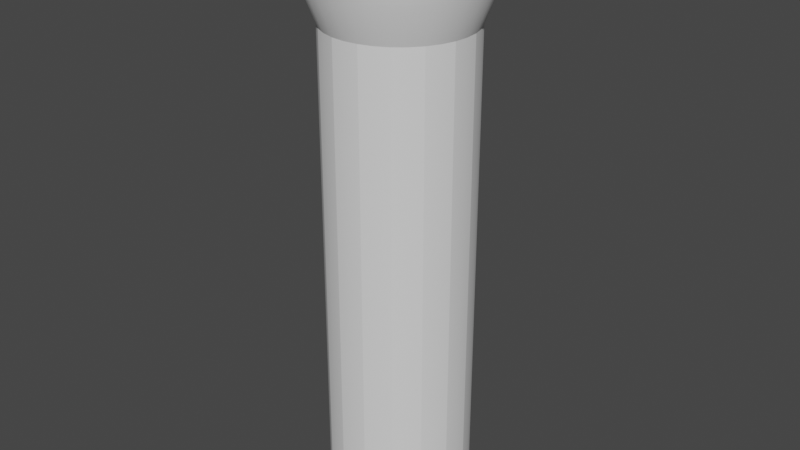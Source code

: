 # Source: flashlight.blend  (saved by Blender 3.3.6; exported with 4.5.12 LTS)
import bpy
from mathutils import Matrix  # noqa: F401  (used for matrix-valued properties, if any)

bpy.ops.wm.read_factory_settings(use_empty=True)
scene = bpy.context.scene
scene.name = 'Scene'

# ---- collections
col_collection = bpy.data.collections.new('Collection'); scene.collection.children.link(col_collection)

# ---- node groups
ng_auto_smooth = bpy.data.node_groups.new('Auto Smooth', 'GeometryNodeTree')
_s = ng_auto_smooth.interface.new_socket(name='Geometry', in_out='OUTPUT', socket_type='NodeSocketGeometry')
_s = ng_auto_smooth.interface.new_socket(name='Geometry', in_out='INPUT', socket_type='NodeSocketGeometry')
_s = ng_auto_smooth.interface.new_socket(name='Angle', in_out='INPUT', socket_type='NodeSocketFloat')
_s.subtype = 'ANGLE'
_s.min_value = 0.0
_s.max_value = 3.142
ng_auto_smooth.is_modifier = True
_N = ng_auto_smooth.nodes; _L = ng_auto_smooth.links
n0 = _N.new('NodeGroupOutput'); n0.name = 'Group Output'; n0.location = (480, -100)
n1 = _N.new('NodeGroupInput'); n1.name = 'Group Input'; n1.location = (-420, -300)
n2 = _N.new('NodeGroupInput'); n2.name = 'Group Input.001'; n2.location = (-60, -100)
n3 = _N.new('GeometryNodeSetShadeSmooth'); n3.name = 'Set Shade Smooth'; n3.location = (120, -100)
n3.domain = 'EDGE'
n4 = _N.new('GeometryNodeSetShadeSmooth'); n4.name = 'Set Shade Smooth.001'; n4.location = (300, -100)
n5 = _N.new('GeometryNodeInputMeshEdgeAngle'); n5.name = 'Edge Angle'; n5.location = (-420, -220)
n6 = _N.new('GeometryNodeInputEdgeSmooth'); n6.name = 'Is Edge Smooth'; n6.location = (-60, -160)
n7 = _N.new('GeometryNodeInputShadeSmooth'); n7.name = 'Is Face Smooth'; n7.location = (-240, -340)
n8 = _N.new('FunctionNodeBooleanMath'); n8.name = 'Boolean Math'; n8.location = (-60, -220)
n9 = _N.new('FunctionNodeCompare'); n9.name = 'Compare'; n9.location = (-240, -180)
n9.operation = 'LESS_EQUAL'
_L.new(n5.outputs[0], n9.inputs[0])
_L.new(n4.outputs[0], n0.inputs[0])
_L.new(n1.outputs[1], n9.inputs[1])
_L.new(n9.outputs[0], n8.inputs[0])
_L.new(n7.outputs[0], n8.inputs[1])
_L.new(n2.outputs[0], n3.inputs[0])
_L.new(n6.outputs[0], n3.inputs[1])
_L.new(n3.outputs[0], n4.inputs[0])
_L.new(n8.outputs[0], n3.inputs[2])
n0.is_active_output = True

# ---- world
world_world = bpy.data.worlds.new('World'); scene.world = world_world
world_world.use_nodes = True; world_world.node_tree.nodes.clear()
_N = world_world.node_tree.nodes; _L = world_world.node_tree.links
n0 = _N.new('ShaderNodeOutputWorld'); n0.name = 'World Output'; n0.location = (300, 300)
n1 = _N.new('ShaderNodeBackground'); n1.name = 'Background'; n1.location = (10, 300)
n1.inputs[0].default_value = (0.05088, 0.05088, 0.05088, 1.0)
_L.new(n1.outputs[0], n0.inputs[0])
n0.is_active_output = True
world_world.color = (0.05088, 0.05088, 0.05088)
world_world.use_sun_shadow = False
world_world.sun_shadow_jitter_overblur = 0.0

# ---- meshes
me_cylinder = bpy.data.meshes.new('Cylinder')
me_cylinder.from_pydata([(8.549e-09, 0.2939, -1.0), (8.549e-09, 0.2939, 1.0), (0.05734, 0.2883, -1.0), (0.05734, 0.2883, 1.0), (0.1125, 0.2715, -1.0), (0.1125, 0.2715, 1.0), (0.1633, 0.2444, -1.0), (0.1633, 0.2444, 1.0), (0.2078, 0.2078, -1.0), (0.2078, 0.2078, 1.0), (0.2444, 0.1633, -1.0), (0.2444, 0.1633, 1.0), (0.2715, 0.1125, -1.0), (0.2715, 0.1125, 1.0), (0.2883, 0.05734, -1.0), (0.2883, 0.05734, 1.0), (0.2939, 1.315e-09, -1.0), (0.2939, 1.315e-09, 1.0), (0.2883, -0.05734, -1.0), (0.2883, -0.05734, 1.0), (0.2715, -0.1125, -1.0), (0.2715, -0.1125, 1.0), (0.2444, -0.1633, -1.0), (0.2444, -0.1633, 1.0), (0.2078, -0.2078, -1.0), (0.2078, -0.2078, 1.0), (0.1633, -0.2444, -1.0), (0.1633, -0.2444, 1.0), (0.1125, -0.2715, -1.0), (0.1125, -0.2715, 1.0), (0.05734, -0.2883, -1.0), (0.05734, -0.2883, 1.0), (8.549e-09, -0.2939, -1.0), (8.549e-09, -0.2939, 1.0), (-0.05734, -0.2883, -1.0), (-0.05734, -0.2883, 1.0), (-0.1125, -0.2715, -1.0), (-0.1125, -0.2715, 1.0), (-0.1633, -0.2444, -1.0), (-0.1633, -0.2444, 1.0), (-0.2078, -0.2078, -1.0), (-0.2078, -0.2078, 1.0), (-0.2444, -0.1633, -1.0), (-0.2444, -0.1633, 1.0), (-0.2715, -0.1125, -1.0), (-0.2715, -0.1125, 1.0), (-0.2883, -0.05734, -1.0), (-0.2883, -0.05734, 1.0), (-0.2939, 1.315e-09, -1.0), (-0.2939, 1.315e-09, 1.0), (-0.2883, 0.05734, -1.0), (-0.2883, 0.05734, 1.0), (-0.2715, 0.1125, -1.0), (-0.2715, 0.1125, 1.0), (-0.2444, 0.1633, -1.0), (-0.2444, 0.1633, 1.0), (-0.2078, 0.2078, -1.0), (-0.2078, 0.2078, 1.0), (-0.1633, 0.2444, -1.0), (-0.1633, 0.2444, 1.0), (-0.1125, 0.2715, -1.0), (-0.1125, 0.2715, 1.0), (-0.05734, 0.2883, -1.0), (-0.05734, 0.2883, 1.0), (-0.3591, -0.07143, 1.26), (-0.3661, 2.554e-09, 1.259), (0.3383, -0.1401, 1.26), (0.3044, -0.2034, 1.26), (-0.3591, 0.07143, 1.26), (0.2589, -0.2589, 1.26), (-0.3383, 0.1401, 1.26), (0.2034, -0.3044, 1.26), (-0.3044, 0.2034, 1.26), (0.1401, -0.3383, 1.26), (7.102e-09, 0.3661, 1.259), (0.07143, 0.3591, 1.26), (-0.2589, 0.2589, 1.26), (0.07143, -0.3591, 1.26), (0.1401, 0.3383, 1.26), (-0.2034, 0.3044, 1.26), (7.102e-09, -0.3661, 1.26), (0.2034, 0.3044, 1.26), (-0.1401, 0.3383, 1.26), (-0.07143, -0.3591, 1.26), (0.2589, 0.2589, 1.26), (-0.07143, 0.3591, 1.26), (-0.1401, -0.3383, 1.26), (0.3044, 0.2034, 1.26), (-0.2034, -0.3044, 1.26), (0.3383, 0.1401, 1.26), (-0.2589, -0.2589, 1.26), (0.3591, 0.07143, 1.26), (-0.3044, -0.2034, 1.26), (0.3661, 2.554e-09, 1.259), (-0.3383, -0.1401, 1.26), (0.3591, -0.07143, 1.26), (0.06713, 0.3375, 1.4), (0.07143, 0.3591, 1.378), (7.102e-09, 0.3661, 1.378), (7.218e-09, 0.3441, 1.4), (0.1317, 0.3179, 1.4), (0.1401, 0.3383, 1.378), (0.1912, 0.2861, 1.4), (0.2034, 0.3044, 1.378), (0.2433, 0.2433, 1.4), (0.2589, 0.2589, 1.378), (0.2861, 0.1912, 1.4), (0.3044, 0.2034, 1.378), (0.3179, 0.1317, 1.4), (0.3383, 0.1401, 1.378), (0.3375, 0.06713, 1.4), (0.3591, 0.07143, 1.378), (0.3441, 2.328e-09, 1.4), (0.3661, 2.554e-09, 1.378), (0.3375, -0.06713, 1.4), (0.3591, -0.07143, 1.378), (0.3179, -0.1317, 1.4), (0.3383, -0.1401, 1.378), (0.2861, -0.1912, 1.4), (0.3044, -0.2034, 1.378), (0.2433, -0.2433, 1.4), (0.2589, -0.2589, 1.378), (0.1912, -0.2861, 1.4), (0.2034, -0.3044, 1.378), (0.1317, -0.3179, 1.4), (0.1401, -0.3383, 1.378), (0.06713, -0.3375, 1.4), (0.07143, -0.3591, 1.378), (6.519e-09, -0.3441, 1.4), (7.102e-09, -0.3661, 1.378), (-0.06713, -0.3375, 1.4), (-0.07143, -0.3591, 1.378), (-0.1317, -0.3179, 1.4), (-0.1401, -0.3383, 1.378), (-0.1912, -0.2861, 1.4), (-0.2034, -0.3044, 1.378), (-0.2433, -0.2433, 1.4), (-0.2589, -0.2589, 1.378), (-0.2861, -0.1912, 1.4), (-0.3044, -0.2034, 1.378), (-0.3179, -0.1317, 1.4), (-0.3383, -0.1401, 1.378), (-0.3375, -0.06713, 1.4), (-0.3591, -0.07143, 1.378), (-0.3441, 2.794e-09, 1.4), (-0.3661, 2.554e-09, 1.378), (-0.3375, 0.06713, 1.4), (-0.3591, 0.07143, 1.378), (-0.3179, 0.1317, 1.4), (-0.3383, 0.1401, 1.378), (-0.2861, 0.1912, 1.4), (-0.3044, 0.2034, 1.378), (-0.2433, 0.2433, 1.4), (-0.2589, 0.2589, 1.378), (-0.1912, 0.2861, 1.4), (-0.2034, 0.3044, 1.378), (-0.1317, 0.3179, 1.4), (-0.1401, 0.3383, 1.378), (-0.06713, 0.3375, 1.4), (-0.07143, 0.3591, 1.378), (0.07143, 0.3591, 1.228), (0.06876, 0.3457, 1.153), (7.377e-09, 0.3524, 1.153), (7.102e-09, 0.3661, 1.228), (0.1401, 0.3383, 1.228), (0.1349, 0.3256, 1.153), (0.2034, 0.3044, 1.228), (0.1958, 0.293, 1.153), (0.2589, 0.2589, 1.228), (0.2492, 0.2492, 1.153), (0.3044, 0.2034, 1.228), (0.293, 0.1958, 1.153), (0.3383, 0.1401, 1.228), (0.3256, 0.1349, 1.153), (0.3591, 0.07143, 1.228), (0.3457, 0.06876, 1.153), (0.3661, 2.554e-09, 1.228), (0.3524, 2.319e-09, 1.153), (0.3591, -0.07143, 1.228), (0.3457, -0.06876, 1.153), (0.3383, -0.1401, 1.228), (0.3256, -0.1349, 1.153), (0.3044, -0.2034, 1.228), (0.293, -0.1958, 1.153), (0.2589, -0.2589, 1.228), (0.2492, -0.2492, 1.153), (0.2034, -0.3044, 1.228), (0.1958, -0.293, 1.153), (0.1401, -0.3383, 1.228), (0.1349, -0.3256, 1.153), (0.07143, -0.3591, 1.228), (0.06876, -0.3457, 1.153), (7.102e-09, -0.3661, 1.228), (7.377e-09, -0.3524, 1.153), (-0.07143, -0.3591, 1.228), (-0.06876, -0.3457, 1.153), (-0.1401, -0.3383, 1.228), (-0.1349, -0.3256, 1.153), (-0.2034, -0.3044, 1.228), (-0.1958, -0.293, 1.153), (-0.2589, -0.2589, 1.228), (-0.2492, -0.2492, 1.153), (-0.3044, -0.2034, 1.228), (-0.293, -0.1958, 1.153), (-0.3383, -0.1401, 1.228), (-0.3256, -0.1349, 1.153), (-0.3591, -0.07143, 1.228), (-0.3457, -0.06876, 1.153), (-0.3661, 2.554e-09, 1.228), (-0.3524, 2.319e-09, 1.153), (-0.3591, 0.07143, 1.228), (-0.3457, 0.06876, 1.153), (-0.3383, 0.1401, 1.228), (-0.3256, 0.1349, 1.153), (-0.3044, 0.2034, 1.228), (-0.293, 0.1958, 1.153), (-0.2589, 0.2589, 1.228), (-0.2492, 0.2492, 1.153), (-0.2034, 0.3044, 1.228), (-0.1958, 0.293, 1.153), (-0.1401, 0.3383, 1.228), (-0.1349, 0.3256, 1.153), (-0.07143, 0.3591, 1.228), (-0.06876, 0.3457, 1.153)], [], [(0, 1, 3, 2), (2, 3, 5, 4), (4, 5, 7, 6), (6, 7, 9, 8), (8, 9, 11, 10), (10, 11, 13, 12), (12, 13, 15, 14), (14, 15, 17, 16), (16, 17, 19, 18), (18, 19, 21, 20), (20, 21, 23, 22), (22, 23, 25, 24), (24, 25, 27, 26), (26, 27, 29, 28), (28, 29, 31, 30), (30, 31, 33, 32), (32, 33, 35, 34), (34, 35, 37, 36), (36, 37, 39, 38), (38, 39, 41, 40), (40, 41, 43, 42), (42, 43, 45, 44), (44, 45, 47, 46), (46, 47, 49, 48), (48, 49, 51, 50), (50, 51, 53, 52), (52, 53, 55, 54), (54, 55, 57, 56), (56, 57, 59, 58), (58, 59, 61, 60), (206, 204, 94, 64), (60, 61, 63, 62), (62, 63, 1, 0), (0, 2, 4, 6, 8, 10, 12, 14, 16, 18, 20, 22, 24, 26, 28, 30, 32, 34, 36, 38, 40, 42, 44, 46, 48, 50, 52, 54, 56, 58, 60, 62), (68, 65, 145, 147), (180, 178, 95, 66), (198, 196, 86, 88), (216, 214, 72, 76), (172, 170, 87, 89), (190, 188, 73, 77), (208, 206, 64, 65), (164, 160, 75, 78), (166, 164, 78, 81), (182, 180, 66, 67), (200, 198, 88, 90), (218, 216, 76, 79), (174, 172, 89, 91), (192, 190, 77, 80), (210, 208, 65, 68), (3, 1, 162, 161), (184, 182, 67, 69), (202, 200, 90, 92), (220, 218, 79, 82), (176, 174, 91, 93), (194, 192, 80, 83), (212, 210, 68, 70), (168, 166, 81, 84), (186, 184, 69, 71), (204, 202, 92, 94), (222, 220, 82, 85), (178, 176, 93, 95), (196, 194, 83, 86), (214, 212, 70, 72), (170, 168, 84, 87), (188, 186, 71, 73), (78, 75, 97, 101), (69, 67, 119, 121), (70, 68, 147, 149), (71, 69, 121, 123), (72, 70, 149, 151), (73, 71, 123, 125), (76, 72, 151, 153), (77, 73, 125, 127), (96, 99, 158, 156, 154, 152, 150, 148, 146, 144, 142, 140, 138, 136, 134, 132, 130, 128, 126, 124, 122, 120, 118, 116, 114, 112, 110, 108, 106, 104, 102, 100), (79, 76, 153, 155), (80, 77, 127, 129), (74, 85, 159, 98), (82, 79, 155, 157), (83, 80, 129, 131), (84, 81, 103, 105), (85, 82, 157, 159), (86, 83, 131, 133), (87, 84, 105, 107), (88, 86, 133, 135), (89, 87, 107, 109), (81, 78, 101, 103), (90, 88, 135, 137), (91, 89, 109, 111), (92, 90, 137, 139), (93, 91, 111, 113), (94, 92, 139, 141), (95, 93, 113, 115), (64, 94, 141, 143), (66, 95, 115, 117), (65, 64, 143, 145), (67, 66, 117, 119), (21, 19, 179, 181), (47, 45, 205, 207), (19, 17, 177, 179), (45, 43, 203, 205), (17, 15, 175, 177), (43, 41, 201, 203), (15, 13, 173, 175), (41, 39, 199, 201), (13, 11, 171, 173), (39, 37, 197, 199), (1, 63, 223, 162), (11, 9, 169, 171), (37, 35, 195, 197), (63, 61, 221, 223), (9, 7, 167, 169), (35, 33, 193, 195), (61, 59, 219, 221), (7, 5, 165, 167), (33, 31, 191, 193), (59, 57, 217, 219), (163, 222, 85, 74), (31, 29, 189, 191), (57, 55, 215, 217), (5, 3, 161, 165), (29, 27, 187, 189), (55, 53, 213, 215), (27, 25, 185, 187), (53, 51, 211, 213), (25, 23, 183, 185), (51, 49, 209, 211), (23, 21, 181, 183), (49, 47, 207, 209), (97, 98, 99, 96), (101, 97, 96, 100), (103, 101, 100, 102), (105, 103, 102, 104), (107, 105, 104, 106), (109, 107, 106, 108), (111, 109, 108, 110), (113, 111, 110, 112), (115, 113, 112, 114), (117, 115, 114, 116), (119, 117, 116, 118), (121, 119, 118, 120), (123, 121, 120, 122), (125, 123, 122, 124), (127, 125, 124, 126), (129, 127, 126, 128), (131, 129, 128, 130), (133, 131, 130, 132), (135, 133, 132, 134), (137, 135, 134, 136), (139, 137, 136, 138), (141, 139, 138, 140), (143, 141, 140, 142), (145, 143, 142, 144), (147, 145, 144, 146), (149, 147, 146, 148), (151, 149, 148, 150), (153, 151, 150, 152), (155, 153, 152, 154), (157, 155, 154, 156), (159, 157, 156, 158), (98, 159, 158, 99), (75, 74, 98, 97), (161, 162, 163, 160), (165, 161, 160, 164), (167, 165, 164, 166), (169, 167, 166, 168), (171, 169, 168, 170), (173, 171, 170, 172), (175, 173, 172, 174), (177, 175, 174, 176), (179, 177, 176, 178), (181, 179, 178, 180), (183, 181, 180, 182), (185, 183, 182, 184), (187, 185, 184, 186), (189, 187, 186, 188), (191, 189, 188, 190), (193, 191, 190, 192), (195, 193, 192, 194), (197, 195, 194, 196), (199, 197, 196, 198), (201, 199, 198, 200), (203, 201, 200, 202), (205, 203, 202, 204), (207, 205, 204, 206), (209, 207, 206, 208), (211, 209, 208, 210), (213, 211, 210, 212), (215, 213, 212, 214), (217, 215, 214, 216), (219, 217, 216, 218), (221, 219, 218, 220), (223, 221, 220, 222), (162, 223, 222, 163), (160, 163, 74, 75)])
me_cylinder.polygons.foreach_set('use_smooth', [True] * 194)
_uv = me_cylinder.uv_layers.new(name='UVMap')
_uv.uv.foreach_set('vector', [0.5, -0.3449, 0.5, 0.4884, 0.5239, 0.4884, 0.5239, -0.3449, 0.5239, -0.3449, 0.5239, 0.4884, 0.5469, 0.4884, 0.5469, -0.3449, 0.5469, -0.3449, 0.5469, 0.4884, 0.568, 0.4884, 0.568, -0.3449, 0.568, -0.3449, 0.568, 0.4884, 0.5866, 0.4884, 0.5866, -0.3449, 0.5866, -0.3449, 0.5866, 0.4884, 0.568, 0.4884, 0.568, -0.3449, 0.568, -0.3449, 0.568, 0.4884, 0.5469, 0.4884, 0.5469, -0.3449, 0.5469, -0.3449, 0.5469, 0.4884, 0.5239, 0.4884, 0.5239, -0.3449, 0.5239, -0.3449, 0.5239, 0.4884, 0.5, 0.4884, 0.5, -0.3449, 0.5, -0.3449, 0.5, 0.4884, 0.4761, 0.4884, 0.4761, -0.3449, 0.4761, -0.3449, 0.4761, 0.4884, 0.4531, 0.4884, 0.4531, -0.3449, 0.4531, -0.3449, 0.4531, 0.4884, 0.432, 0.4884, 0.432, -0.3449, 0.432, -0.3449, 0.432, 0.4884, 0.4134, 0.4884, 0.4134, -0.3449, 0.5866, -0.3449, 0.5866, 0.4884, 0.568, 0.4884, 0.568, -0.3449, 0.568, -0.3449, 0.568, 0.4884, 0.5469, 0.4884, 0.5469, -0.3449, 0.5469, -0.3449, 0.5469, 0.4884, 0.5239, 0.4884, 0.5239, -0.3449, 0.5239, -0.3449, 0.5239, 0.4884, 0.5, 0.4884, 0.5, -0.3449, 0.5, -0.3449, 0.5, 0.4884, 0.4761, 0.4884, 0.4761, -0.3449, 0.4761, -0.3449, 0.4761, 0.4884, 0.4531, 0.4884, 0.4531, -0.3449, 0.4531, -0.3449, 0.4531, 0.4884, 0.432, 0.4884, 0.432, -0.3449, 0.432, -0.3449, 0.432, 0.4884, 0.4134, 0.4884, 0.4134, -0.3449, 0.4134, -0.3449, 0.4134, 0.4884, 0.432, 0.4884, 0.432, -0.3449, 0.432, -0.3449, 0.432, 0.4884, 0.4531, 0.4884, 0.4531, -0.3449, 0.4531, -0.3449, 0.4531, 0.4884, 0.4761, 0.4884, 0.4761, -0.3449, 0.4761, -0.3449, 0.4761, 0.4884, 0.5, 0.4884, 0.5, -0.3449, 0.5, -0.3449, 0.5, 0.4884, 0.5239, 0.4884, 0.5239, -0.3449, 0.5239, -0.3449, 0.5239, 0.4884, 0.5469, 0.4884, 0.5469, -0.3449, 0.5469, -0.3449, 0.5469, 0.4884, 0.568, 0.4884, 0.568, -0.3449, 0.568, -0.3449, 0.568, 0.4884, 0.5866, 0.4884, 0.5866, -0.3449, 0.4134, -0.3449, 0.4134, 0.4884, 0.432, 0.4884, 0.432, -0.3449, 0.432, -0.3449, 0.432, 0.4884, 0.4531, 0.4884, 0.4531, -0.3449, 0.4702, 0.5832, 0.4416, 0.5832, 0.4416, 0.5967, 0.4702, 0.5967, 0.4531, -0.3449, 0.4531, 0.4884, 0.4761, 0.4884, 0.4761, -0.3449, 0.4761, -0.3449, 0.4761, 0.4884, 0.5, 0.4884, 0.5, -0.3449, 0.5, 0.6225, 0.5239, 0.6201, 0.5469, 0.6131, 0.568, 0.6018, 0.5866, 0.5866, 0.6018, 0.568, 0.6131, 0.5469, 0.6201, 0.5239, 0.6225, 0.5, 0.6201, 0.4761, 0.6131, 0.4531, 0.6018, 0.432, 0.5866, 0.4134, 0.568, 0.3982, 0.5469, 0.3869, 0.5239, 0.3799, 0.5, 0.3775, 0.4761, 0.3799, 0.4531, 0.3869, 0.432, 0.3982, 0.4134, 0.4134, 0.3982, 0.432, 0.3869, 0.4531, 0.3799, 0.4761, 0.3775, 0.5, 0.3799, 0.5239, 0.3869, 0.5469, 0.3982, 0.568, 0.4134, 0.5866, 0.432, 0.6018, 0.4531, 0.6131, 0.4761, 0.6201, 0.5298, 0.5967, 0.5, 0.5964, 0.5, 0.6459, 0.5298, 0.6459, 0.4416, 0.5832, 0.4702, 0.5832, 0.4702, 0.5967, 0.4416, 0.5967, 0.4152, 0.5832, 0.4416, 0.5832, 0.4416, 0.5967, 0.4152, 0.5967, 0.6079, 0.5832, 0.5848, 0.5832, 0.5848, 0.5967, 0.6079, 0.5967, 0.5584, 0.5832, 0.5848, 0.5832, 0.5848, 0.5967, 0.5584, 0.5967, 0.5298, 0.5832, 0.5584, 0.5832, 0.5584, 0.5967, 0.5298, 0.5967, 0.5, 0.5832, 0.4702, 0.5832, 0.4702, 0.5967, 0.5, 0.5964, 0.5584, 0.5832, 0.5298, 0.5832, 0.5298, 0.5967, 0.5584, 0.5967, 0.5848, 0.5832, 0.5584, 0.5832, 0.5584, 0.5967, 0.5848, 0.5967, 0.4152, 0.5832, 0.4416, 0.5832, 0.4416, 0.5967, 0.4152, 0.5967, 0.3921, 0.5832, 0.4152, 0.5832, 0.4152, 0.5967, 0.3921, 0.5967, 0.4152, 0.5832, 0.3921, 0.5832, 0.3921, 0.5967, 0.4152, 0.5967, 0.5298, 0.5832, 0.5584, 0.5832, 0.5584, 0.5967, 0.5298, 0.5967, 0.5, 0.5832, 0.5298, 0.5832, 0.5298, 0.5967, 0.5, 0.5967, 0.5298, 0.5832, 0.5, 0.5832, 0.5, 0.5964, 0.5298, 0.5967, 0.5239, 0.4884, 0.5, 0.4884, 0.5, 0.5523, 0.5286, 0.5523, 0.3921, 0.5832, 0.4152, 0.5832, 0.4152, 0.5967, 0.3921, 0.5967, 0.4152, 0.5832, 0.3921, 0.5832, 0.3921, 0.5967, 0.4152, 0.5967, 0.4416, 0.5832, 0.4152, 0.5832, 0.4152, 0.5967, 0.4416, 0.5967, 0.5, 0.5832, 0.5298, 0.5832, 0.5298, 0.5967, 0.5, 0.5964, 0.4702, 0.5832, 0.5, 0.5832, 0.5, 0.5967, 0.4702, 0.5967, 0.5584, 0.5832, 0.5298, 0.5832, 0.5298, 0.5967, 0.5584, 0.5967, 0.6079, 0.5832, 0.5848, 0.5832, 0.5848, 0.5967, 0.6079, 0.5967, 0.5848, 0.5832, 0.6079, 0.5832, 0.6079, 0.5967, 0.5848, 0.5967, 0.4416, 0.5832, 0.4152, 0.5832, 0.4152, 0.5967, 0.4416, 0.5967, 0.4702, 0.5832, 0.4416, 0.5832, 0.4416, 0.5967, 0.4702, 0.5967, 0.4702, 0.5832, 0.5, 0.5832, 0.5, 0.5964, 0.4702, 0.5967, 0.4416, 0.5832, 0.4702, 0.5832, 0.4702, 0.5967, 0.4416, 0.5967, 0.5848, 0.5832, 0.5584, 0.5832, 0.5584, 0.5967, 0.5848, 0.5967, 0.5848, 0.5832, 0.6079, 0.5832, 0.6079, 0.5967, 0.5848, 0.5967, 0.5584, 0.5832, 0.5848, 0.5832, 0.5848, 0.5967, 0.5584, 0.5967, 0.5584, 0.5967, 0.5298, 0.5967, 0.5298, 0.6459, 0.5584, 0.6459, 0.3921, 0.5967, 0.4152, 0.5967, 0.4152, 0.6459, 0.3921, 0.6459, 0.5584, 0.5967, 0.5298, 0.5967, 0.5298, 0.6459, 0.5584, 0.6459, 0.5848, 0.5967, 0.6079, 0.5967, 0.6079, 0.6459, 0.5848, 0.6459, 0.5848, 0.5967, 0.5584, 0.5967, 0.5584, 0.6459, 0.5848, 0.6459, 0.5584, 0.5967, 0.5848, 0.5967, 0.5848, 0.6459, 0.5584, 0.6459, 0.6079, 0.5967, 0.5848, 0.5967, 0.5848, 0.6459, 0.6079, 0.6459, 0.5298, 0.5967, 0.5584, 0.5967, 0.5584, 0.6459, 0.5298, 0.6459, 0.528, 0.6406, 0.5, 0.6434, 0.472, 0.6406, 0.4451, 0.6325, 0.4204, 0.6192, 0.3986, 0.6014, 0.3808, 0.5796, 0.3675, 0.5549, 0.3594, 0.528, 0.3566, 0.5, 0.3594, 0.472, 0.3675, 0.4451, 0.3808, 0.4204, 0.3986, 0.3986, 0.4204, 0.3808, 0.4451, 0.3675, 0.472, 0.3594, 0.5, 0.3566, 0.528, 0.3594, 0.5549, 0.3675, 0.5796, 0.3808, 0.6014, 0.3986, 0.6192, 0.4203, 0.6325, 0.4451, 0.6406, 0.472, 0.6434, 0.5, 0.6406, 0.528, 0.6325, 0.5549, 0.6192, 0.5797, 0.6014, 0.6014, 0.5796, 0.6192, 0.5549, 0.6325, 0.4152, 0.5967, 0.3921, 0.5967, 0.3921, 0.6459, 0.4152, 0.6459, 0.5, 0.5967, 0.5298, 0.5967, 0.5298, 0.6459, 0.5, 0.6459, 0.5, 0.5964, 0.4702, 0.5967, 0.4702, 0.6459, 0.5, 0.6459, 0.4416, 0.5967, 0.4152, 0.5967, 0.4152, 0.6459, 0.4416, 0.6459, 0.4702, 0.5967, 0.5, 0.5967, 0.5, 0.6459, 0.4702, 0.6459, 0.6079, 0.5967, 0.5848, 0.5967, 0.5848, 0.6459, 0.6079, 0.6459, 0.4702, 0.5967, 0.4416, 0.5967, 0.4416, 0.6459, 0.4702, 0.6459, 0.4416, 0.5967, 0.4702, 0.5967, 0.4702, 0.6459, 0.4416, 0.6459, 0.5848, 0.5967, 0.6079, 0.5967, 0.6079, 0.6459, 0.5848, 0.6459, 0.4152, 0.5967, 0.4416, 0.5967, 0.4416, 0.6459, 0.4152, 0.6459, 0.5584, 0.5967, 0.5848, 0.5967, 0.5848, 0.6459, 0.5584, 0.6459, 0.5848, 0.5967, 0.5584, 0.5967, 0.5584, 0.6459, 0.5848, 0.6459, 0.3921, 0.5967, 0.4152, 0.5967, 0.4152, 0.6459, 0.3921, 0.6459, 0.5298, 0.5967, 0.5584, 0.5967, 0.5584, 0.6459, 0.5298, 0.6459, 0.4152, 0.5967, 0.3921, 0.5967, 0.3921, 0.6459, 0.4152, 0.6459, 0.5, 0.5964, 0.5298, 0.5967, 0.5298, 0.6459, 0.5, 0.6459, 0.4416, 0.5967, 0.4152, 0.5967, 0.4152, 0.6459, 0.4416, 0.6459, 0.4702, 0.5967, 0.5, 0.5964, 0.5, 0.6459, 0.4702, 0.6459, 0.4702, 0.5967, 0.4416, 0.5967, 0.4416, 0.6459, 0.4702, 0.6459, 0.4416, 0.5967, 0.4702, 0.5967, 0.4702, 0.6459, 0.4416, 0.6459, 0.5, 0.5964, 0.4702, 0.5967, 0.4702, 0.6459, 0.5, 0.6459, 0.4152, 0.5967, 0.4416, 0.5967, 0.4416, 0.6459, 0.4152, 0.6459, 0.4531, 0.4884, 0.4761, 0.4884, 0.4714, 0.5523, 0.4438, 0.5523, 0.4761, 0.4884, 0.4531, 0.4884, 0.4438, 0.5523, 0.4714, 0.5523, 0.4761, 0.4884, 0.5, 0.4884, 0.5, 0.5523, 0.4714, 0.5523, 0.4531, 0.4884, 0.432, 0.4884, 0.4184, 0.5523, 0.4438, 0.5523, 0.5, 0.4884, 0.5239, 0.4884, 0.5286, 0.5523, 0.5, 0.5523, 0.432, 0.4884, 0.4134, 0.4884, 0.3962, 0.5523, 0.4184, 0.5523, 0.5239, 0.4884, 0.5469, 0.4884, 0.5562, 0.5523, 0.5286, 0.5523, 0.4134, 0.4884, 0.432, 0.4884, 0.4184, 0.5523, 0.3962, 0.5523, 0.5469, 0.4884, 0.568, 0.4884, 0.5816, 0.5523, 0.5562, 0.5523, 0.432, 0.4884, 0.4531, 0.4884, 0.4438, 0.5523, 0.4184, 0.5523, 0.5, 0.4884, 0.4761, 0.4884, 0.4714, 0.5523, 0.5, 0.5523, 0.568, 0.4884, 0.5866, 0.4884, 0.6038, 0.5523, 0.5816, 0.5523, 0.4531, 0.4884, 0.4761, 0.4884, 0.4714, 0.5523, 0.4438, 0.5523, 0.4761, 0.4884, 0.4531, 0.4884, 0.4438, 0.5523, 0.4714, 0.5523, 0.5866, 0.4884, 0.568, 0.4884, 0.5816, 0.5523, 0.6038, 0.5523, 0.4761, 0.4884, 0.5, 0.4884, 0.5, 0.5523, 0.4714, 0.5523, 0.4531, 0.4884, 0.432, 0.4884, 0.4184, 0.5523, 0.4438, 0.5523, 0.568, 0.4884, 0.5469, 0.4884, 0.5562, 0.5523, 0.5816, 0.5523, 0.5, 0.4884, 0.5239, 0.4884, 0.5286, 0.5523, 0.5, 0.5523, 0.432, 0.4884, 0.4134, 0.4884, 0.3962, 0.5523, 0.4184, 0.5523, 0.5, 0.5832, 0.4702, 0.5832, 0.4702, 0.5967, 0.5, 0.5964, 0.5239, 0.4884, 0.5469, 0.4884, 0.5562, 0.5523, 0.5286, 0.5523, 0.5866, 0.4884, 0.568, 0.4884, 0.5816, 0.5523, 0.6038, 0.5523, 0.5469, 0.4884, 0.5239, 0.4884, 0.5286, 0.5523, 0.5562, 0.5523, 0.5469, 0.4884, 0.568, 0.4884, 0.5816, 0.5523, 0.5562, 0.5523, 0.568, 0.4884, 0.5469, 0.4884, 0.5562, 0.5523, 0.5816, 0.5523, 0.568, 0.4884, 0.5866, 0.4884, 0.6038, 0.5523, 0.5816, 0.5523, 0.5469, 0.4884, 0.5239, 0.4884, 0.5286, 0.5523, 0.5562, 0.5523, 0.4134, 0.4884, 0.432, 0.4884, 0.4184, 0.5523, 0.3962, 0.5523, 0.5239, 0.4884, 0.5, 0.4884, 0.5, 0.5523, 0.5286, 0.5523, 0.432, 0.4884, 0.4531, 0.4884, 0.4438, 0.5523, 0.4184, 0.5523, 0.5, 0.4884, 0.4761, 0.4884, 0.4714, 0.5523, 0.5, 0.5523, 0.5298, 0.6496, 0.5, 0.6525, 0.5, 0.6434, 0.528, 0.6406, 0.5584, 0.6409, 0.5298, 0.6496, 0.528, 0.6406, 0.5549, 0.6325, 0.5848, 0.6268, 0.5584, 0.6409, 0.5549, 0.6325, 0.5796, 0.6192, 0.6079, 0.6079, 0.5848, 0.6268, 0.5796, 0.6192, 0.6014, 0.6014, 0.6268, 0.5848, 0.6079, 0.6079, 0.6014, 0.6014, 0.6192, 0.5797, 0.6409, 0.5584, 0.6268, 0.5848, 0.6192, 0.5797, 0.6325, 0.5549, 0.6496, 0.5298, 0.6409, 0.5584, 0.6325, 0.5549, 0.6406, 0.528, 0.6525, 0.5, 0.6496, 0.5298, 0.6406, 0.528, 0.6434, 0.5, 0.6496, 0.4702, 0.6525, 0.5, 0.6434, 0.5, 0.6406, 0.472, 0.6409, 0.4416, 0.6496, 0.4702, 0.6406, 0.472, 0.6325, 0.4451, 0.6268, 0.4152, 0.6409, 0.4416, 0.6325, 0.4451, 0.6192, 0.4203, 0.6079, 0.3921, 0.6268, 0.4152, 0.6192, 0.4203, 0.6014, 0.3986, 0.5848, 0.3732, 0.6079, 0.3921, 0.6014, 0.3986, 0.5796, 0.3808, 0.5584, 0.3591, 0.5848, 0.3732, 0.5796, 0.3808, 0.5549, 0.3675, 0.5298, 0.3504, 0.5584, 0.3591, 0.5549, 0.3675, 0.528, 0.3594, 0.5, 0.3475, 0.5298, 0.3504, 0.528, 0.3594, 0.5, 0.3566, 0.4702, 0.3504, 0.5, 0.3475, 0.5, 0.3566, 0.472, 0.3594, 0.4416, 0.3591, 0.4702, 0.3504, 0.472, 0.3594, 0.4451, 0.3675, 0.4152, 0.3732, 0.4416, 0.3591, 0.4451, 0.3675, 0.4204, 0.3808, 0.3921, 0.3921, 0.4152, 0.3732, 0.4204, 0.3808, 0.3986, 0.3986, 0.3732, 0.4152, 0.3921, 0.3921, 0.3986, 0.3986, 0.3808, 0.4204, 0.3591, 0.4416, 0.3732, 0.4152, 0.3808, 0.4204, 0.3675, 0.4451, 0.3504, 0.4702, 0.3591, 0.4416, 0.3675, 0.4451, 0.3594, 0.472, 0.3475, 0.5, 0.3504, 0.4702, 0.3594, 0.472, 0.3566, 0.5, 0.3504, 0.5298, 0.3475, 0.5, 0.3566, 0.5, 0.3594, 0.528, 0.3591, 0.5584, 0.3504, 0.5298, 0.3594, 0.528, 0.3675, 0.5549, 0.3732, 0.5848, 0.3591, 0.5584, 0.3675, 0.5549, 0.3808, 0.5796, 0.3921, 0.6079, 0.3732, 0.5848, 0.3808, 0.5796, 0.3986, 0.6014, 0.4152, 0.6268, 0.3921, 0.6079, 0.3986, 0.6014, 0.4204, 0.6192, 0.4416, 0.6409, 0.4152, 0.6268, 0.4204, 0.6192, 0.4451, 0.6325, 0.4702, 0.6496, 0.4416, 0.6409, 0.4451, 0.6325, 0.472, 0.6406, 0.5, 0.6525, 0.4702, 0.6496, 0.472, 0.6406, 0.5, 0.6434, 0.5298, 0.5967, 0.5, 0.5964, 0.5, 0.6459, 0.5298, 0.6459, 0.5286, 0.5523, 0.5, 0.5523, 0.5, 0.5832, 0.5298, 0.5832, 0.5562, 0.5523, 0.5286, 0.5523, 0.5298, 0.5832, 0.5584, 0.5832, 0.5816, 0.5523, 0.5562, 0.5523, 0.5584, 0.5832, 0.5848, 0.5832, 0.6038, 0.5523, 0.5816, 0.5523, 0.5848, 0.5832, 0.6079, 0.5832, 0.5816, 0.5523, 0.6038, 0.5523, 0.6079, 0.5832, 0.5848, 0.5832, 0.5562, 0.5523, 0.5816, 0.5523, 0.5848, 0.5832, 0.5584, 0.5832, 0.5286, 0.5523, 0.5562, 0.5523, 0.5584, 0.5832, 0.5298, 0.5832, 0.5, 0.5523, 0.5286, 0.5523, 0.5298, 0.5832, 0.5, 0.5832, 0.4714, 0.5523, 0.5, 0.5523, 0.5, 0.5832, 0.4702, 0.5832, 0.4438, 0.5523, 0.4714, 0.5523, 0.4702, 0.5832, 0.4416, 0.5832, 0.4184, 0.5523, 0.4438, 0.5523, 0.4416, 0.5832, 0.4152, 0.5832, 0.3962, 0.5523, 0.4184, 0.5523, 0.4152, 0.5832, 0.3921, 0.5832, 0.5816, 0.5523, 0.6038, 0.5523, 0.6079, 0.5832, 0.5848, 0.5832, 0.5562, 0.5523, 0.5816, 0.5523, 0.5848, 0.5832, 0.5584, 0.5832, 0.5286, 0.5523, 0.5562, 0.5523, 0.5584, 0.5832, 0.5298, 0.5832, 0.5, 0.5523, 0.5286, 0.5523, 0.5298, 0.5832, 0.5, 0.5832, 0.4714, 0.5523, 0.5, 0.5523, 0.5, 0.5832, 0.4702, 0.5832, 0.4438, 0.5523, 0.4714, 0.5523, 0.4702, 0.5832, 0.4416, 0.5832, 0.4184, 0.5523, 0.4438, 0.5523, 0.4416, 0.5832, 0.4152, 0.5832, 0.3962, 0.5523, 0.4184, 0.5523, 0.4152, 0.5832, 0.3921, 0.5832, 0.4184, 0.5523, 0.3962, 0.5523, 0.3921, 0.5832, 0.4152, 0.5832, 0.4438, 0.5523, 0.4184, 0.5523, 0.4152, 0.5832, 0.4416, 0.5832, 0.4714, 0.5523, 0.4438, 0.5523, 0.4416, 0.5832, 0.4702, 0.5832, 0.5, 0.5523, 0.4714, 0.5523, 0.4702, 0.5832, 0.5, 0.5832, 0.5286, 0.5523, 0.5, 0.5523, 0.5, 0.5832, 0.5298, 0.5832, 0.5562, 0.5523, 0.5286, 0.5523, 0.5298, 0.5832, 0.5584, 0.5832, 0.5816, 0.5523, 0.5562, 0.5523, 0.5584, 0.5832, 0.5848, 0.5832, 0.6038, 0.5523, 0.5816, 0.5523, 0.5848, 0.5832, 0.6079, 0.5832, 0.4184, 0.5523, 0.3962, 0.5523, 0.3921, 0.5832, 0.4152, 0.5832, 0.4438, 0.5523, 0.4184, 0.5523, 0.4152, 0.5832, 0.4416, 0.5832, 0.4714, 0.5523, 0.4438, 0.5523, 0.4416, 0.5832, 0.4702, 0.5832, 0.5, 0.5523, 0.4714, 0.5523, 0.4702, 0.5832, 0.5, 0.5832, 0.5298, 0.5832, 0.5, 0.5832, 0.5, 0.5964, 0.5298, 0.5967])
me_cylinder.update()

# ---- objects
ob_cylinder = bpy.data.objects.new('Cylinder', me_cylinder)

# ---- transforms, parenting, visibility, modifiers, constraints
ob_cylinder.location = (0.0, 0.0, 0.0)
_m = ob_cylinder.modifiers.new('Auto Smooth', 'NODES')
_m.node_group = ng_auto_smooth
_gi = [s.identifier for s in ng_auto_smooth.interface.items_tree if s.item_type == 'SOCKET' and s.in_out == 'INPUT']
_m[_gi[1]] = 0.1972  # Angle

# ---- collection membership
col_collection.objects.link(ob_cylinder)

# ---- scene / render settings (as saved in the file)
scene.frame_start = 1; scene.frame_end = 250; scene.frame_set(1)
scene.render.engine = 'BLENDER_EEVEE_NEXT'
scene.cycles.sampling_pattern = 'TABULATED_SOBOL'
scene.cycles.use_light_tree = False
scene.view_settings.view_transform = 'Filmic'
bpy.context.view_layer.update()

# ---- added for rendering (the .blend has no active camera and no usable light): camera, sun
cam_auto = bpy.data.cameras.new('AutoCamera')
cam_auto.lens = 50.0
cam_auto.sensor_width = 36.0
cam_auto.clip_end = 1000.0
ob_auto_camera = bpy.data.objects.new('AutoCamera', cam_auto)
scene.collection.objects.link(ob_auto_camera)
ob_auto_camera.location = (2.41855, -2.90226, 2.13491)
ob_auto_camera.rotation_euler = (1.09748, -7.21219e-08, 0.694738)
scene.camera = ob_auto_camera
light_auto_sun = bpy.data.lights.new('AutoSun', 'SUN')
light_auto_sun.energy = 3.0
light_auto_sun.angle = 0.0523599
ob_auto_sun = bpy.data.objects.new('AutoSun', light_auto_sun)
scene.collection.objects.link(ob_auto_sun)
ob_auto_sun.rotation_euler = (0.872665, 0.174533, 0.523599)
bpy.context.view_layer.update()
